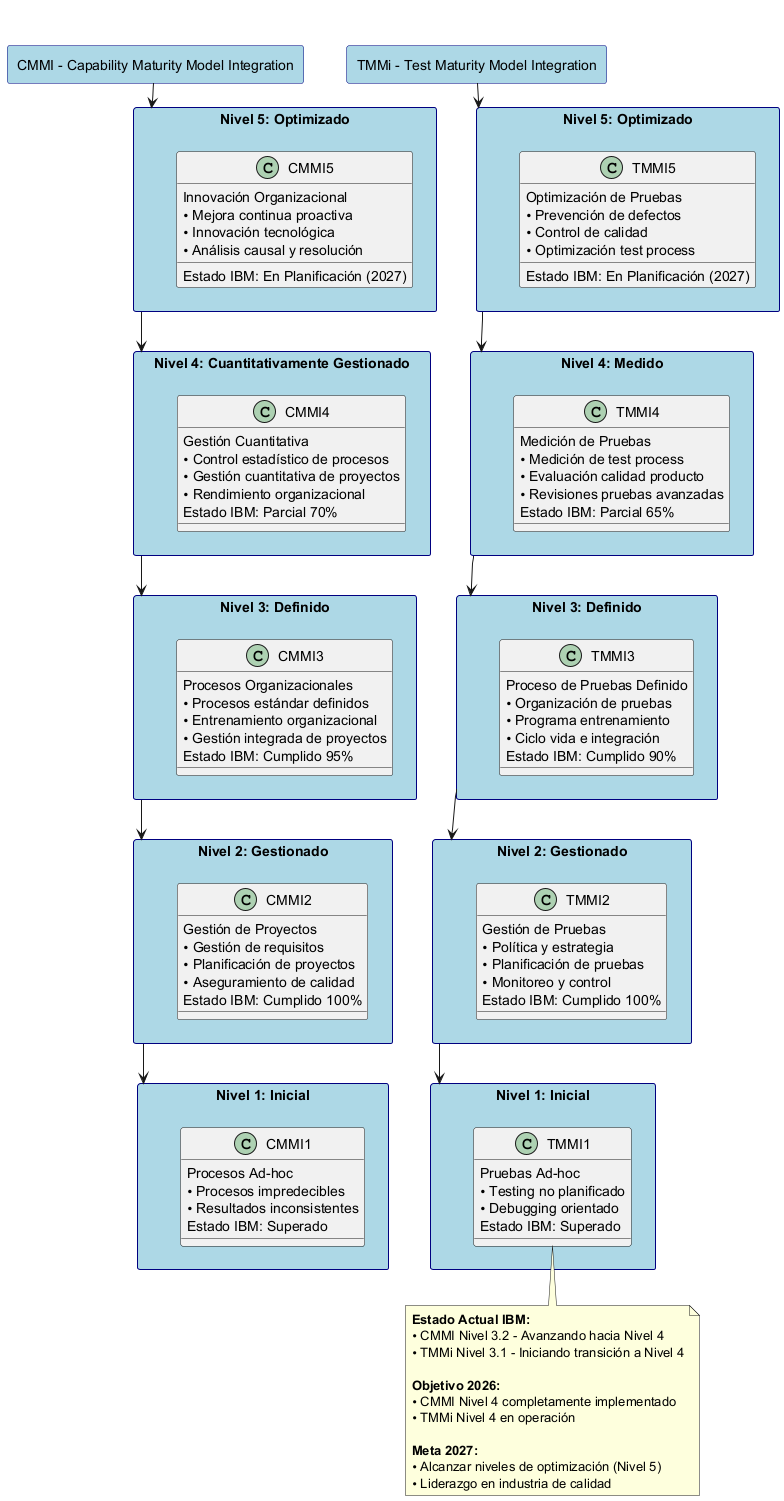

The diagram above was rendered by PlantUML. Its source (embedded in the PNG):
@startuml niveles-madurez-cmmi-tmmi
title Niveles de Madurez CMMI y TMMi para IBM

skinparam backgroundColor white
skinparam rectangle {
    BackgroundColor lightblue
    BorderColor navy
}

' CMMI Levels
rectangle "CMMI - Capability Maturity Model Integration" as CMMI_TITLE {
}

rectangle "Nivel 5: Optimizado" as CMMI5 {
    CMMI5 : Innovación Organizacional
    CMMI5 : • Mejora continua proactiva
    CMMI5 : • Innovación tecnológica
    CMMI5 : • Análisis causal y resolución
    CMMI5 : Estado IBM: En Planificación (2027)
}

rectangle "Nivel 4: Cuantitativamente Gestionado" as CMMI4 {
    CMMI4 : Gestión Cuantitativa
    CMMI4 : • Control estadístico de procesos
    CMMI4 : • Gestión cuantitativa de proyectos
    CMMI4 : • Rendimiento organizacional
    CMMI4 : Estado IBM: Parcial 70%
}

rectangle "Nivel 3: Definido" as CMMI3 {
    CMMI3 : Procesos Organizacionales
    CMMI3 : • Procesos estándar definidos
    CMMI3 : • Entrenamiento organizacional
    CMMI3 : • Gestión integrada de proyectos
    CMMI3 : Estado IBM: Cumplido 95%
}

rectangle "Nivel 2: Gestionado" as CMMI2 {
    CMMI2 : Gestión de Proyectos
    CMMI2 : • Gestión de requisitos
    CMMI2 : • Planificación de proyectos
    CMMI2 : • Aseguramiento de calidad
    CMMI2 : Estado IBM: Cumplido 100%
}

rectangle "Nivel 1: Inicial" as CMMI1 {
    CMMI1 : Procesos Ad-hoc
    CMMI1 : • Procesos impredecibles
    CMMI1 : • Resultados inconsistentes
    CMMI1 : Estado IBM: Superado
}

' TMMi Levels
rectangle "TMMi - Test Maturity Model Integration" as TMMI_TITLE {
}

rectangle "Nivel 5: Optimizado" as TMMI5 {
    TMMI5 : Optimización de Pruebas
    TMMI5 : • Prevención de defectos
    TMMI5 : • Control de calidad
    TMMI5 : • Optimización test process
    TMMI5 : Estado IBM: En Planificación (2027)
}

rectangle "Nivel 4: Medido" as TMMI4 {
    TMMI4 : Medición de Pruebas
    TMMI4 : • Medición de test process
    TMMI4 : • Evaluación calidad producto
    TMMI4 : • Revisiones pruebas avanzadas
    TMMI4 : Estado IBM: Parcial 65%
}

rectangle "Nivel 3: Definido" as TMMI3 {
    TMMI3 : Proceso de Pruebas Definido
    TMMI3 : • Organización de pruebas
    TMMI3 : • Programa entrenamiento
    TMMI3 : • Ciclo vida e integración
    TMMI3 : Estado IBM: Cumplido 90%
}

rectangle "Nivel 2: Gestionado" as TMMI2 {
    TMMI2 : Gestión de Pruebas
    TMMI2 : • Política y estrategia
    TMMI2 : • Planificación de pruebas
    TMMI2 : • Monitoreo y control
    TMMI2 : Estado IBM: Cumplido 100%
}

rectangle "Nivel 1: Inicial" as TMMI1 {
    TMMI1 : Pruebas Ad-hoc
    TMMI1 : • Testing no planificado
    TMMI1 : • Debugging orientado
    TMMI1 : Estado IBM: Superado
}

' Organización vertical - CMMI
CMMI_TITLE -down-> CMMI5
CMMI5 -down-> CMMI4
CMMI4 -down-> CMMI3
CMMI3 -down-> CMMI2
CMMI2 -down-> CMMI1

' Organización vertical - TMMi
TMMI_TITLE -down-> TMMI5
TMMI5 -down-> TMMI4
TMMI4 -down-> TMMI3
TMMI3 -down-> TMMI2
TMMI2 -down-> TMMI1

' Posicionamiento lado a lado
CMMI_TITLE -[hidden]right-> TMMI_TITLE
CMMI5 -[hidden]right-> TMMI5
CMMI4 -[hidden]right-> TMMI4
CMMI3 -[hidden]right-> TMMI3
CMMI2 -[hidden]right-> TMMI2
CMMI1 -[hidden]right-> TMMI1

note bottom
**Estado Actual IBM:**
• CMMI Nivel 3.2 - Avanzando hacia Nivel 4
• TMMi Nivel 3.1 - Iniciando transición a Nivel 4

**Objetivo 2026:**
• CMMI Nivel 4 completamente implementado
• TMMi Nivel 4 en operación

**Meta 2027:**
• Alcanzar niveles de optimización (Nivel 5)
• Liderazgo en industria de calidad
end note

@enduml